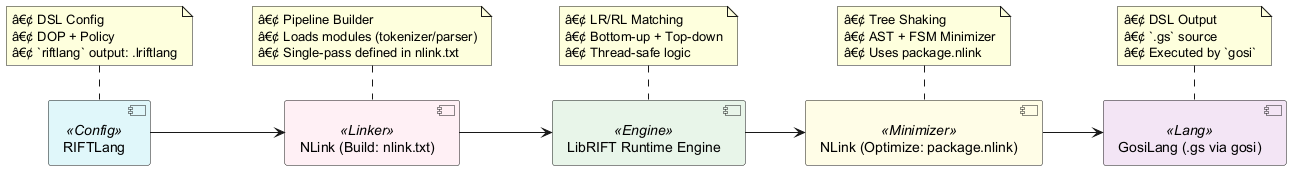

The diagram above was rendered by PlantUML. Its source (embedded in the PNG):
@startuml
left to right direction
skinparam style strictuml
skinparam componentStyle rectangle
skinparam defaultFontColor black
skinparam shadowing false

' Define colors for each zone
skinparam component {
  BackgroundColor<<Config>> #E0F7FA
  BackgroundColor<<Linker>> #FFF0F5
  BackgroundColor<<Engine>> #E8F5E9
  BackgroundColor<<Minimizer>> #FFFDE7
  BackgroundColor<<Lang>> #F3E5F5
}

' Diagram keys only (no concrete impl)
component "RIFTLang" <<Config>> as RIFT
component "NLink (Build: nlink.txt)" <<Linker>> as NLINK1
component "LibRIFT Runtime Engine" <<Engine>> as LIBRIFT
component "NLink (Optimize: package.nlink)" <<Minimizer>> as NLINK2
component "GosiLang (.gs via gosi)" <<Lang>> as GOSI

RIFT --> NLINK1
NLINK1 --> LIBRIFT
LIBRIFT --> NLINK2
NLINK2 --> GOSI

note top of RIFT
  â€¢ DSL Config
  â€¢ DOP + Policy
  â€¢ `riftlang` output: .lriftlang
end note

note top of NLINK1
  â€¢ Pipeline Builder
  â€¢ Loads modules (tokenizer/parser)
  â€¢ Single-pass defined in nlink.txt
end note

note top of LIBRIFT
  â€¢ LR/RL Matching
  â€¢ Bottom-up + Top-down
  â€¢ Thread-safe logic
end note

note top of NLINK2
  â€¢ Tree Shaking
  â€¢ AST + FSM Minimizer
  â€¢ Uses package.nlink
end note

note top of GOSI
  â€¢ DSL Output
  â€¢ `.gs` source
  â€¢ Executed by `gosi`
end note
@endum